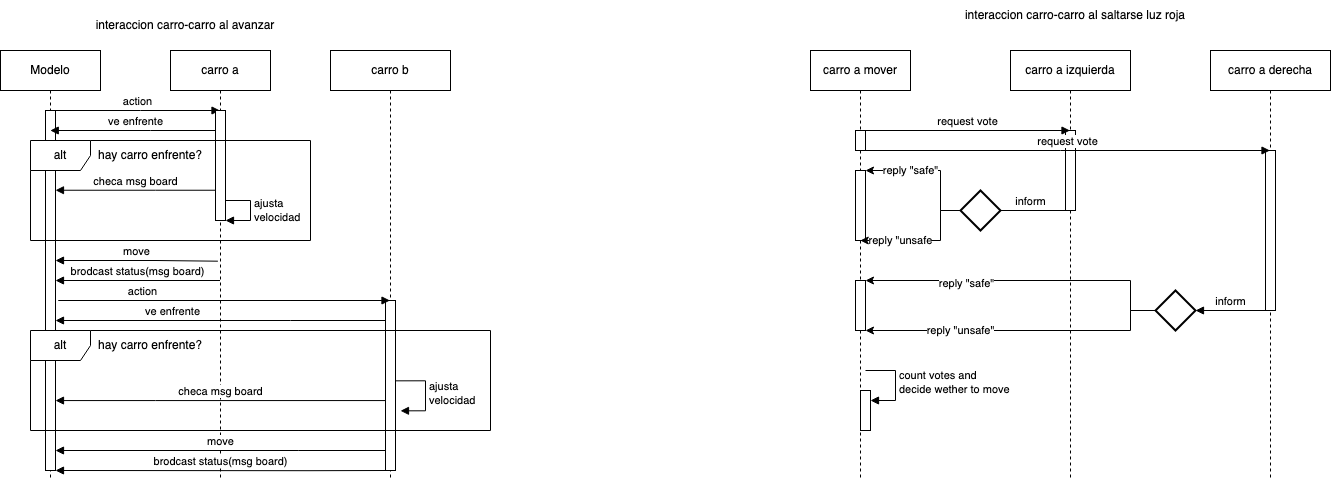

The diagram above was exported from draw.io. Its source (the exported page's mxGraphModel, read from the mxfile embedded in the PNG):
<mxGraphModel dx="703" dy="608" grid="1" gridSize="10" guides="1" tooltips="1" connect="1" arrows="1" fold="1" page="1" pageScale="1" pageWidth="850" pageHeight="1100" math="0" shadow="0">
  <root>
    <mxCell id="0" />
    <mxCell id="1" parent="0" />
    <mxCell id="gCqb6XUozCa9I_Rikgva-1" value="interaccion carro-carro al avanzar" style="text;html=1;align=center;verticalAlign=middle;whiteSpace=wrap;rounded=0;" vertex="1" parent="1">
      <mxGeometry x="80" y="40" width="230" height="30" as="geometry" />
    </mxCell>
    <mxCell id="gCqb6XUozCa9I_Rikgva-2" value="carro b" style="shape=umlLifeline;perimeter=lifelinePerimeter;whiteSpace=wrap;html=1;container=1;dropTarget=0;collapsible=0;recursiveResize=0;outlineConnect=0;portConstraint=eastwest;newEdgeStyle={&quot;curved&quot;:0,&quot;rounded&quot;:0};" vertex="1" parent="1">
      <mxGeometry x="340" y="80" width="120" height="430" as="geometry" />
    </mxCell>
    <mxCell id="gCqb6XUozCa9I_Rikgva-46" value="" style="html=1;points=[[0,0,0,0,5],[0,1,0,0,-5],[1,0,0,0,5],[1,1,0,0,-5]];perimeter=orthogonalPerimeter;outlineConnect=0;targetShapes=umlLifeline;portConstraint=eastwest;newEdgeStyle={&quot;curved&quot;:0,&quot;rounded&quot;:0};" vertex="1" parent="gCqb6XUozCa9I_Rikgva-2">
      <mxGeometry x="55" y="250" width="10" height="170" as="geometry" />
    </mxCell>
    <mxCell id="gCqb6XUozCa9I_Rikgva-4" value="Modelo" style="shape=umlLifeline;perimeter=lifelinePerimeter;whiteSpace=wrap;html=1;container=1;dropTarget=0;collapsible=0;recursiveResize=0;outlineConnect=0;portConstraint=eastwest;newEdgeStyle={&quot;curved&quot;:0,&quot;rounded&quot;:0};" vertex="1" parent="1">
      <mxGeometry x="10" y="80" width="100" height="430" as="geometry" />
    </mxCell>
    <mxCell id="gCqb6XUozCa9I_Rikgva-5" value="" style="html=1;points=[[0,0,0,0,5],[0,1,0,0,-5],[1,0,0,0,5],[1,1,0,0,-5]];perimeter=orthogonalPerimeter;outlineConnect=0;targetShapes=umlLifeline;portConstraint=eastwest;newEdgeStyle={&quot;curved&quot;:0,&quot;rounded&quot;:0};" vertex="1" parent="gCqb6XUozCa9I_Rikgva-4">
      <mxGeometry x="45" y="60" width="10" height="360" as="geometry" />
    </mxCell>
    <mxCell id="gCqb6XUozCa9I_Rikgva-32" value="hay carro enfrente?" style="text;html=1;align=center;verticalAlign=middle;whiteSpace=wrap;rounded=0;" vertex="1" parent="gCqb6XUozCa9I_Rikgva-4">
      <mxGeometry x="85" y="280" width="130" height="30" as="geometry" />
    </mxCell>
    <mxCell id="gCqb6XUozCa9I_Rikgva-37" value="ajusta&amp;nbsp;&lt;div&gt;velocidad&lt;/div&gt;" style="html=1;align=left;spacingLeft=2;endArrow=block;rounded=0;edgeStyle=orthogonalEdgeStyle;curved=0;rounded=0;" edge="1" parent="gCqb6XUozCa9I_Rikgva-4">
      <mxGeometry relative="1" as="geometry">
        <mxPoint x="395" y="330.33" as="sourcePoint" />
        <Array as="points">
          <mxPoint x="425" y="360.33" />
        </Array>
        <mxPoint x="400" y="360.33" as="targetPoint" />
      </mxGeometry>
    </mxCell>
    <mxCell id="gCqb6XUozCa9I_Rikgva-44" value="alt" style="shape=umlFrame;whiteSpace=wrap;html=1;pointerEvents=0;" vertex="1" parent="gCqb6XUozCa9I_Rikgva-4">
      <mxGeometry x="30" y="280" width="460" height="100" as="geometry" />
    </mxCell>
    <mxCell id="gCqb6XUozCa9I_Rikgva-6" value="action" style="html=1;verticalAlign=bottom;endArrow=block;curved=0;rounded=0;" edge="1" parent="1" source="gCqb6XUozCa9I_Rikgva-5" target="gCqb6XUozCa9I_Rikgva-3">
      <mxGeometry width="80" relative="1" as="geometry">
        <mxPoint x="95" y="140" as="sourcePoint" />
        <mxPoint x="180" y="140" as="targetPoint" />
        <Array as="points">
          <mxPoint x="150" y="140" />
        </Array>
      </mxGeometry>
    </mxCell>
    <mxCell id="gCqb6XUozCa9I_Rikgva-8" value="ve enfrente" style="html=1;verticalAlign=bottom;endArrow=block;curved=0;rounded=0;" edge="1" parent="1" source="gCqb6XUozCa9I_Rikgva-3" target="gCqb6XUozCa9I_Rikgva-4">
      <mxGeometry width="80" relative="1" as="geometry">
        <mxPoint x="105" y="150" as="sourcePoint" />
        <mxPoint x="240" y="150" as="targetPoint" />
        <Array as="points">
          <mxPoint x="160" y="160" />
        </Array>
      </mxGeometry>
    </mxCell>
    <mxCell id="gCqb6XUozCa9I_Rikgva-13" value="ajusta&amp;nbsp;&lt;div&gt;velocidad&lt;/div&gt;" style="html=1;align=left;spacingLeft=2;endArrow=block;rounded=0;edgeStyle=orthogonalEdgeStyle;curved=0;rounded=0;" edge="1" parent="1">
      <mxGeometry relative="1" as="geometry">
        <mxPoint x="235" y="230.0000000000001" as="sourcePoint" />
        <Array as="points">
          <mxPoint x="260" y="230" />
          <mxPoint x="260" y="250" />
        </Array>
        <mxPoint x="235" y="250.0000000000001" as="targetPoint" />
      </mxGeometry>
    </mxCell>
    <mxCell id="gCqb6XUozCa9I_Rikgva-3" value="carro a" style="shape=umlLifeline;perimeter=lifelinePerimeter;whiteSpace=wrap;html=1;container=1;dropTarget=0;collapsible=0;recursiveResize=0;outlineConnect=0;portConstraint=eastwest;newEdgeStyle={&quot;curved&quot;:0,&quot;rounded&quot;:0};" vertex="1" parent="1">
      <mxGeometry x="180" y="80" width="100" height="430" as="geometry" />
    </mxCell>
    <mxCell id="gCqb6XUozCa9I_Rikgva-12" value="" style="html=1;points=[[0,0,0,0,5],[0,1,0,0,-5],[1,0,0,0,5],[1,1,0,0,-5]];perimeter=orthogonalPerimeter;outlineConnect=0;targetShapes=umlLifeline;portConstraint=eastwest;newEdgeStyle={&quot;curved&quot;:0,&quot;rounded&quot;:0};" vertex="1" parent="1">
      <mxGeometry x="225" y="140" width="10" height="110" as="geometry" />
    </mxCell>
    <mxCell id="gCqb6XUozCa9I_Rikgva-9" value="alt" style="shape=umlFrame;whiteSpace=wrap;html=1;pointerEvents=0;" vertex="1" parent="1">
      <mxGeometry x="40" y="170" width="280" height="100" as="geometry" />
    </mxCell>
    <mxCell id="gCqb6XUozCa9I_Rikgva-11" value="hay carro enfrente?" style="text;html=1;align=center;verticalAlign=middle;whiteSpace=wrap;rounded=0;" vertex="1" parent="1">
      <mxGeometry x="95" y="170" width="130" height="30" as="geometry" />
    </mxCell>
    <mxCell id="gCqb6XUozCa9I_Rikgva-43" value="checa msg board" style="html=1;verticalAlign=bottom;endArrow=block;curved=0;rounded=0;" edge="1" parent="1" source="gCqb6XUozCa9I_Rikgva-12">
      <mxGeometry width="80" relative="1" as="geometry">
        <mxPoint x="235" y="219.74" as="sourcePoint" />
        <mxPoint x="65" y="219.74" as="targetPoint" />
        <Array as="points">
          <mxPoint x="165" y="219.74" />
        </Array>
      </mxGeometry>
    </mxCell>
    <mxCell id="gCqb6XUozCa9I_Rikgva-14" value="move" style="html=1;verticalAlign=bottom;endArrow=block;curved=0;rounded=0;exitX=0.474;exitY=0.49;exitDx=0;exitDy=0;exitPerimeter=0;" edge="1" parent="1" source="gCqb6XUozCa9I_Rikgva-3" target="gCqb6XUozCa9I_Rikgva-5">
      <mxGeometry width="80" relative="1" as="geometry">
        <mxPoint x="225" y="290" as="sourcePoint" />
        <mxPoint x="60.5" y="290" as="targetPoint" />
        <Array as="points">
          <mxPoint x="165.5" y="290" />
        </Array>
      </mxGeometry>
    </mxCell>
    <mxCell id="gCqb6XUozCa9I_Rikgva-15" value="brodcast status(msg board)" style="html=1;verticalAlign=bottom;endArrow=block;curved=0;rounded=0;" edge="1" parent="1" source="gCqb6XUozCa9I_Rikgva-3" target="gCqb6XUozCa9I_Rikgva-5">
      <mxGeometry width="80" relative="1" as="geometry">
        <mxPoint x="225" y="310.00000000000006" as="sourcePoint" />
        <mxPoint x="60.5" y="310.00000000000006" as="targetPoint" />
        <Array as="points">
          <mxPoint x="175.5" y="310" />
        </Array>
      </mxGeometry>
    </mxCell>
    <mxCell id="gCqb6XUozCa9I_Rikgva-42" value="action" style="html=1;verticalAlign=bottom;endArrow=block;curved=0;rounded=0;" edge="1" parent="1" target="gCqb6XUozCa9I_Rikgva-2">
      <mxGeometry x="-0.4931" width="80" relative="1" as="geometry">
        <mxPoint x="67.75" y="330" as="sourcePoint" />
        <mxPoint x="392.2500000000002" y="330" as="targetPoint" />
        <mxPoint as="offset" />
      </mxGeometry>
    </mxCell>
    <mxCell id="gCqb6XUozCa9I_Rikgva-33" value="ve enfrente" style="html=1;verticalAlign=bottom;endArrow=block;curved=0;rounded=0;" edge="1" parent="1" source="gCqb6XUozCa9I_Rikgva-46">
      <mxGeometry x="0.2912" width="80" relative="1" as="geometry">
        <mxPoint x="389.5000000000002" y="350" as="sourcePoint" />
        <mxPoint x="65" y="350" as="targetPoint" />
        <Array as="points">
          <mxPoint x="300" y="350" />
        </Array>
        <mxPoint as="offset" />
      </mxGeometry>
    </mxCell>
    <mxCell id="gCqb6XUozCa9I_Rikgva-40" value="move" style="html=1;verticalAlign=bottom;endArrow=block;curved=0;rounded=0;" edge="1" parent="1" source="gCqb6XUozCa9I_Rikgva-46" target="gCqb6XUozCa9I_Rikgva-5">
      <mxGeometry width="80" relative="1" as="geometry">
        <mxPoint x="392.2500000000002" y="480" as="sourcePoint" />
        <mxPoint x="67.75" y="480" as="targetPoint" />
        <Array as="points">
          <mxPoint x="307.75" y="480" />
        </Array>
      </mxGeometry>
    </mxCell>
    <mxCell id="gCqb6XUozCa9I_Rikgva-41" value="brodcast status(msg board)" style="html=1;verticalAlign=bottom;endArrow=block;curved=0;rounded=0;" edge="1" parent="1" source="gCqb6XUozCa9I_Rikgva-46" target="gCqb6XUozCa9I_Rikgva-5">
      <mxGeometry width="80" relative="1" as="geometry">
        <mxPoint x="392.5" y="500.00000000000006" as="sourcePoint" />
        <mxPoint x="67.5" y="500.2" as="targetPoint" />
        <Array as="points">
          <mxPoint x="317.5" y="500.2" />
        </Array>
      </mxGeometry>
    </mxCell>
    <mxCell id="gCqb6XUozCa9I_Rikgva-45" value="checa msg board" style="html=1;verticalAlign=bottom;endArrow=block;curved=0;rounded=0;" edge="1" parent="1" source="gCqb6XUozCa9I_Rikgva-46" target="gCqb6XUozCa9I_Rikgva-5">
      <mxGeometry width="80" relative="1" as="geometry">
        <mxPoint x="399.5000000000002" y="430.07" as="sourcePoint" />
        <mxPoint x="65" y="430.07" as="targetPoint" />
        <Array as="points">
          <mxPoint x="165" y="430.07" />
        </Array>
      </mxGeometry>
    </mxCell>
    <mxCell id="gCqb6XUozCa9I_Rikgva-47" value="interaccion carro-carro al saltarse luz roja" style="text;html=1;align=center;verticalAlign=middle;whiteSpace=wrap;rounded=0;" vertex="1" parent="1">
      <mxGeometry x="970" y="30" width="230" height="30" as="geometry" />
    </mxCell>
    <mxCell id="gCqb6XUozCa9I_Rikgva-48" value="carro a izquierda" style="shape=umlLifeline;perimeter=lifelinePerimeter;whiteSpace=wrap;html=1;container=1;dropTarget=0;collapsible=0;recursiveResize=0;outlineConnect=0;portConstraint=eastwest;newEdgeStyle={&quot;curved&quot;:0,&quot;rounded&quot;:0};" vertex="1" parent="1">
      <mxGeometry x="1020" y="80" width="120" height="430" as="geometry" />
    </mxCell>
    <mxCell id="gCqb6XUozCa9I_Rikgva-73" value="" style="html=1;points=[[0,0,0,0,5],[0,1,0,0,-5],[1,0,0,0,5],[1,1,0,0,-5]];perimeter=orthogonalPerimeter;outlineConnect=0;targetShapes=umlLifeline;portConstraint=eastwest;newEdgeStyle={&quot;curved&quot;:0,&quot;rounded&quot;:0};" vertex="1" parent="gCqb6XUozCa9I_Rikgva-48">
      <mxGeometry x="55" y="80" width="10" height="80" as="geometry" />
    </mxCell>
    <mxCell id="gCqb6XUozCa9I_Rikgva-58" value="carro a mover" style="shape=umlLifeline;perimeter=lifelinePerimeter;whiteSpace=wrap;html=1;container=1;dropTarget=0;collapsible=0;recursiveResize=0;outlineConnect=0;portConstraint=eastwest;newEdgeStyle={&quot;curved&quot;:0,&quot;rounded&quot;:0};" vertex="1" parent="1">
      <mxGeometry x="820" y="80" width="100" height="430" as="geometry" />
    </mxCell>
    <mxCell id="gCqb6XUozCa9I_Rikgva-75" value="" style="html=1;points=[[0,0,0,0,5],[0,1,0,0,-5],[1,0,0,0,5],[1,1,0,0,-5]];perimeter=orthogonalPerimeter;outlineConnect=0;targetShapes=umlLifeline;portConstraint=eastwest;newEdgeStyle={&quot;curved&quot;:0,&quot;rounded&quot;:0};" vertex="1" parent="gCqb6XUozCa9I_Rikgva-58">
      <mxGeometry x="45" y="80" width="10" height="20" as="geometry" />
    </mxCell>
    <mxCell id="gCqb6XUozCa9I_Rikgva-83" value="" style="html=1;points=[[0,0,0,0,5],[0,1,0,0,-5],[1,0,0,0,5],[1,1,0,0,-5]];perimeter=orthogonalPerimeter;outlineConnect=0;targetShapes=umlLifeline;portConstraint=eastwest;newEdgeStyle={&quot;curved&quot;:0,&quot;rounded&quot;:0};" vertex="1" parent="gCqb6XUozCa9I_Rikgva-58">
      <mxGeometry x="45" y="120" width="10" height="70" as="geometry" />
    </mxCell>
    <mxCell id="gCqb6XUozCa9I_Rikgva-84" value="" style="html=1;points=[[0,0,0,0,5],[0,1,0,0,-5],[1,0,0,0,5],[1,1,0,0,-5]];perimeter=orthogonalPerimeter;outlineConnect=0;targetShapes=umlLifeline;portConstraint=eastwest;newEdgeStyle={&quot;curved&quot;:0,&quot;rounded&quot;:0};" vertex="1" parent="gCqb6XUozCa9I_Rikgva-58">
      <mxGeometry x="45" y="230" width="10" height="50" as="geometry" />
    </mxCell>
    <mxCell id="gCqb6XUozCa9I_Rikgva-98" value="" style="html=1;points=[[0,0,0,0,5],[0,1,0,0,-5],[1,0,0,0,5],[1,1,0,0,-5]];perimeter=orthogonalPerimeter;outlineConnect=0;targetShapes=umlLifeline;portConstraint=eastwest;newEdgeStyle={&quot;curved&quot;:0,&quot;rounded&quot;:0};" vertex="1" parent="gCqb6XUozCa9I_Rikgva-58">
      <mxGeometry x="50" y="340" width="10" height="40" as="geometry" />
    </mxCell>
    <mxCell id="gCqb6XUozCa9I_Rikgva-99" value="count votes and&lt;div&gt;decide wether to move&lt;/div&gt;" style="html=1;align=left;spacingLeft=2;endArrow=block;rounded=0;edgeStyle=orthogonalEdgeStyle;curved=0;rounded=0;" edge="1" target="gCqb6XUozCa9I_Rikgva-98" parent="gCqb6XUozCa9I_Rikgva-58">
      <mxGeometry relative="1" as="geometry">
        <mxPoint x="55" y="320" as="sourcePoint" />
        <Array as="points">
          <mxPoint x="85" y="350" />
        </Array>
      </mxGeometry>
    </mxCell>
    <mxCell id="gCqb6XUozCa9I_Rikgva-70" value="carro a derecha" style="shape=umlLifeline;perimeter=lifelinePerimeter;whiteSpace=wrap;html=1;container=1;dropTarget=0;collapsible=0;recursiveResize=0;outlineConnect=0;portConstraint=eastwest;newEdgeStyle={&quot;curved&quot;:0,&quot;rounded&quot;:0};" vertex="1" parent="1">
      <mxGeometry x="1220" y="80" width="120" height="430" as="geometry" />
    </mxCell>
    <mxCell id="gCqb6XUozCa9I_Rikgva-74" value="" style="html=1;points=[[0,0,0,0,5],[0,1,0,0,-5],[1,0,0,0,5],[1,1,0,0,-5]];perimeter=orthogonalPerimeter;outlineConnect=0;targetShapes=umlLifeline;portConstraint=eastwest;newEdgeStyle={&quot;curved&quot;:0,&quot;rounded&quot;:0};" vertex="1" parent="gCqb6XUozCa9I_Rikgva-70">
      <mxGeometry x="55" y="100" width="10" height="160" as="geometry" />
    </mxCell>
    <mxCell id="gCqb6XUozCa9I_Rikgva-71" value="request vote" style="html=1;verticalAlign=bottom;endArrow=block;curved=0;rounded=0;" edge="1" parent="1" source="gCqb6XUozCa9I_Rikgva-75">
      <mxGeometry width="80" relative="1" as="geometry">
        <mxPoint x="869.7307692307693" y="160" as="sourcePoint" />
        <mxPoint x="1079.4999999999998" y="160" as="targetPoint" />
      </mxGeometry>
    </mxCell>
    <mxCell id="gCqb6XUozCa9I_Rikgva-72" value="request vote" style="html=1;verticalAlign=bottom;endArrow=block;curved=0;rounded=0;" edge="1" parent="1" source="gCqb6XUozCa9I_Rikgva-75" target="gCqb6XUozCa9I_Rikgva-70">
      <mxGeometry width="80" relative="1" as="geometry">
        <mxPoint x="879.7307692307693" y="200" as="sourcePoint" />
        <mxPoint x="1089.4999999999998" y="200" as="targetPoint" />
        <Array as="points">
          <mxPoint x="1070" y="180" />
        </Array>
      </mxGeometry>
    </mxCell>
    <mxCell id="gCqb6XUozCa9I_Rikgva-76" value="inform" style="html=1;verticalAlign=bottom;endArrow=block;curved=0;rounded=0;" edge="1" parent="1" target="gCqb6XUozCa9I_Rikgva-77">
      <mxGeometry x="-0.3333" width="80" relative="1" as="geometry">
        <mxPoint x="1075" y="240" as="sourcePoint" />
        <mxPoint x="1290" y="270" as="targetPoint" />
        <Array as="points">
          <mxPoint x="980" y="240" />
        </Array>
        <mxPoint as="offset" />
      </mxGeometry>
    </mxCell>
    <mxCell id="gCqb6XUozCa9I_Rikgva-78" style="edgeStyle=orthogonalEdgeStyle;rounded=0;orthogonalLoop=1;jettySize=auto;html=1;" edge="1" parent="1" source="gCqb6XUozCa9I_Rikgva-77" target="gCqb6XUozCa9I_Rikgva-83">
      <mxGeometry relative="1" as="geometry">
        <Array as="points">
          <mxPoint x="950" y="240" />
          <mxPoint x="950" y="200" />
        </Array>
      </mxGeometry>
    </mxCell>
    <mxCell id="gCqb6XUozCa9I_Rikgva-80" value="reply &quot;safe&quot;" style="edgeLabel;html=1;align=center;verticalAlign=middle;resizable=0;points=[];" vertex="1" connectable="0" parent="gCqb6XUozCa9I_Rikgva-78">
      <mxGeometry x="0.2171" y="2" relative="1" as="geometry">
        <mxPoint x="-8" y="-2" as="offset" />
      </mxGeometry>
    </mxCell>
    <mxCell id="gCqb6XUozCa9I_Rikgva-79" style="edgeStyle=orthogonalEdgeStyle;rounded=0;orthogonalLoop=1;jettySize=auto;html=1;" edge="1" parent="1" source="gCqb6XUozCa9I_Rikgva-77" target="gCqb6XUozCa9I_Rikgva-58">
      <mxGeometry relative="1" as="geometry">
        <Array as="points">
          <mxPoint x="950" y="240" />
          <mxPoint x="950" y="270" />
        </Array>
      </mxGeometry>
    </mxCell>
    <mxCell id="gCqb6XUozCa9I_Rikgva-81" value="reply &quot;unsafe" style="edgeLabel;html=1;align=center;verticalAlign=middle;resizable=0;points=[];" vertex="1" connectable="0" parent="gCqb6XUozCa9I_Rikgva-79">
      <mxGeometry x="0.1722" y="-1" relative="1" as="geometry">
        <mxPoint x="-14" y="1" as="offset" />
      </mxGeometry>
    </mxCell>
    <mxCell id="gCqb6XUozCa9I_Rikgva-77" value="" style="strokeWidth=2;html=1;shape=mxgraph.flowchart.decision;whiteSpace=wrap;" vertex="1" parent="1">
      <mxGeometry x="970" y="220" width="40" height="40" as="geometry" />
    </mxCell>
    <mxCell id="gCqb6XUozCa9I_Rikgva-93" style="edgeStyle=orthogonalEdgeStyle;rounded=0;orthogonalLoop=1;jettySize=auto;html=1;" edge="1" parent="1" source="gCqb6XUozCa9I_Rikgva-90" target="gCqb6XUozCa9I_Rikgva-84">
      <mxGeometry relative="1" as="geometry">
        <Array as="points">
          <mxPoint x="1140" y="340" />
          <mxPoint x="1140" y="310" />
        </Array>
      </mxGeometry>
    </mxCell>
    <mxCell id="gCqb6XUozCa9I_Rikgva-95" value="reply &quot;safe&quot;" style="edgeLabel;html=1;align=center;verticalAlign=middle;resizable=0;points=[];" vertex="1" connectable="0" parent="gCqb6XUozCa9I_Rikgva-93">
      <mxGeometry x="0.3716" y="3" relative="1" as="geometry">
        <mxPoint as="offset" />
      </mxGeometry>
    </mxCell>
    <mxCell id="gCqb6XUozCa9I_Rikgva-94" style="edgeStyle=orthogonalEdgeStyle;rounded=0;orthogonalLoop=1;jettySize=auto;html=1;" edge="1" parent="1" source="gCqb6XUozCa9I_Rikgva-90" target="gCqb6XUozCa9I_Rikgva-84">
      <mxGeometry relative="1" as="geometry">
        <Array as="points">
          <mxPoint x="1140" y="340" />
          <mxPoint x="1140" y="360" />
        </Array>
      </mxGeometry>
    </mxCell>
    <mxCell id="gCqb6XUozCa9I_Rikgva-96" value="reply &quot;unsafe&quot;" style="edgeLabel;html=1;align=center;verticalAlign=middle;resizable=0;points=[];" vertex="1" connectable="0" parent="gCqb6XUozCa9I_Rikgva-94">
      <mxGeometry x="0.4159" y="-1" relative="1" as="geometry">
        <mxPoint x="4" y="1" as="offset" />
      </mxGeometry>
    </mxCell>
    <mxCell id="gCqb6XUozCa9I_Rikgva-90" value="" style="strokeWidth=2;html=1;shape=mxgraph.flowchart.decision;whiteSpace=wrap;" vertex="1" parent="1">
      <mxGeometry x="1165" y="320" width="40" height="40" as="geometry" />
    </mxCell>
    <mxCell id="gCqb6XUozCa9I_Rikgva-92" value="inform" style="html=1;verticalAlign=bottom;endArrow=block;curved=0;rounded=0;entryX=1;entryY=0.5;entryDx=0;entryDy=0;entryPerimeter=0;" edge="1" parent="1" target="gCqb6XUozCa9I_Rikgva-90">
      <mxGeometry width="80" relative="1" as="geometry">
        <mxPoint x="1274.5" y="340" as="sourcePoint" />
        <mxPoint x="1259.4999999999998" y="284.62" as="targetPoint" />
      </mxGeometry>
    </mxCell>
  </root>
</mxGraphModel>